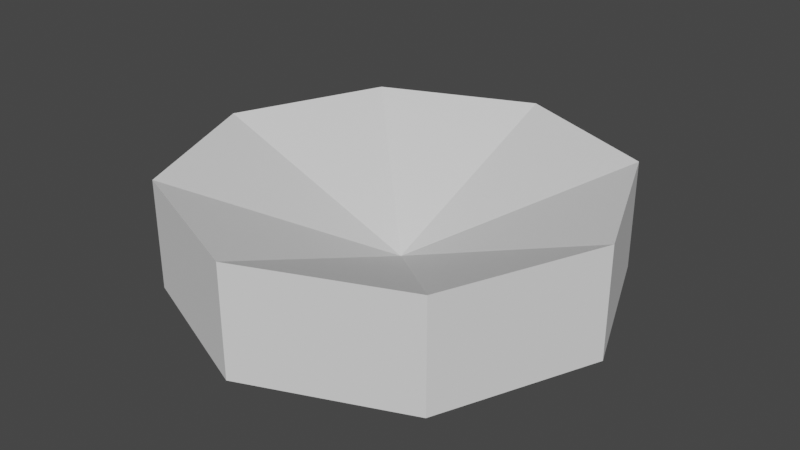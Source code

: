 # Source: Vessel.blend  (saved by Blender 2.93.21; exported with 4.5.12 LTS)
import bpy
from mathutils import Matrix  # noqa: F401  (used for matrix-valued properties, if any)

bpy.ops.wm.read_factory_settings(use_empty=True)
scene = bpy.context.scene
scene.name = 'Scene'

# ---- collections
col_collection = bpy.data.collections.new('Collection'); scene.collection.children.link(col_collection)

# ---- world
world_world = bpy.data.worlds.new('World'); scene.world = world_world
world_world.use_nodes = True; world_world.node_tree.nodes.clear()
_N = world_world.node_tree.nodes; _L = world_world.node_tree.links
n0 = _N.new('ShaderNodeOutputWorld'); n0.name = 'World Output'; n0.location = (300, 300)
n1 = _N.new('ShaderNodeBackground'); n1.name = 'Background'; n1.location = (10, 300)
n1.inputs[0].default_value = (0.05088, 0.05088, 0.05088, 1.0)
_L.new(n1.outputs[0], n0.inputs[0])
n0.is_active_output = True
world_world.color = (0.05088, 0.05088, 0.05088)
world_world.use_sun_shadow = False
world_world.sun_shadow_jitter_overblur = 0.0

# ---- meshes
me_cylinder = bpy.data.meshes.new('Cylinder')
me_cylinder.from_pydata([(0.0, 0.5, 0.0), (0.0, 0.5, 0.25), (0.3536, 0.3536, 0.0), (0.3536, 0.3536, 0.25), (0.5, -2.186e-08, 0.0), (0.5, -2.186e-08, 0.25), (0.3536, -0.3536, 0.0), (0.3536, -0.3536, 0.25), (-4.371e-08, -0.5, 0.0), (-4.371e-08, -0.5, 0.25), (-0.3536, -0.3536, 0.0), (-0.3536, -0.3536, 0.25), (-0.5, 5.962e-09, 0.0), (-0.5, 5.962e-09, 0.25), (-0.3536, 0.3536, 0.0), (-0.3536, 0.3536, 0.25), (-2.175e-08, 0.002428, 0.05)], [], [(0, 1, 3, 2), (2, 3, 5, 4), (4, 5, 7, 6), (6, 7, 9, 8), (8, 9, 11, 10), (10, 11, 13, 12), (3, 16, 5), (12, 13, 15, 14), (14, 15, 1, 0), (0, 2, 4, 6, 8, 10, 12, 14), (9, 16, 11), (7, 16, 9), (16, 3, 1), (5, 16, 7), (13, 16, 15), (11, 16, 13), (15, 16, 1)])
_uv = me_cylinder.uv_layers.new(name='UVMap')
_uv.uv.foreach_set('vector', [1.0, 0.5, 1.0, 1.0, 0.875, 1.0, 0.875, 0.5, 0.875, 0.5, 0.875, 1.0, 0.75, 1.0, 0.75, 0.5, 0.75, 0.5, 0.75, 1.0, 0.625, 1.0, 0.625, 0.5, 0.625, 0.5, 0.625, 1.0, 0.5, 1.0, 0.5, 0.5, 0.5, 0.5, 0.5, 1.0, 0.375, 1.0, 0.375, 0.5, 0.375, 0.5, 0.375, 1.0, 0.25, 1.0, 0.25, 0.5, 0.4197, 0.4197, 0.25, 0.2512, 0.49, 0.25, 0.25, 0.5, 0.25, 1.0, 0.125, 1.0, 0.125, 0.5, 0.125, 0.5, 0.125, 1.0, 0.0, 1.0, 0.0, 0.5, 0.75, 0.49, 0.9197, 0.4197, 0.99, 0.25, 0.9197, 0.08029, 0.75, 0.01, 0.5803, 0.08029, 0.51, 0.25, 0.5803, 0.4197, 0.25, 0.01, 0.25, 0.2512, 0.08029, 0.08029, 0.4197, 0.08029, 0.25, 0.2512, 0.25, 0.01, 0.25, 0.2512, 0.4197, 0.4197, 0.25, 0.49, 0.49, 0.25, 0.25, 0.2512, 0.4197, 0.08029, 0.01, 0.25, 0.25, 0.2512, 0.08029, 0.4197, 0.08029, 0.08029, 0.25, 0.2512, 0.01, 0.25, 0.08029, 0.4197, 0.25, 0.2512, 0.25, 0.49])
me_cylinder.use_remesh_fix_poles = True
me_cylinder.use_remesh_preserve_attributes = False
me_cylinder.update()

# ---- objects
ob_cylinder = bpy.data.objects.new('Cylinder', me_cylinder)

# ---- transforms, parenting, visibility, modifiers, constraints
ob_cylinder.location = (0.0, 0.0, 0.0)

# ---- collection membership
col_collection.objects.link(ob_cylinder)

# ---- scene / render settings (as saved in the file)
scene.frame_start = 1; scene.frame_end = 250; scene.frame_set(1)
scene.render.engine = 'BLENDER_EEVEE_NEXT'
scene.cycles.use_denoising = False
scene.cycles.samples = 128
scene.cycles.sampling_pattern = 'TABULATED_SOBOL'
scene.cycles.use_adaptive_sampling = False
scene.cycles.use_light_tree = False
scene.view_settings.view_transform = 'Filmic'
bpy.context.view_layer.update()

# ---- added for rendering (the .blend has no active camera and no usable light): camera, sun
cam_auto = bpy.data.cameras.new('AutoCamera')
cam_auto.lens = 50.0
cam_auto.sensor_width = 36.0
cam_auto.clip_end = 1000.0
ob_auto_camera = bpy.data.objects.new('AutoCamera', cam_auto)
scene.collection.objects.link(ob_auto_camera)
ob_auto_camera.location = (1.32875, -1.5945, 1.188)
ob_auto_camera.rotation_euler = (1.09748, -7.21219e-08, 0.694738)
scene.camera = ob_auto_camera
light_auto_sun = bpy.data.lights.new('AutoSun', 'SUN')
light_auto_sun.energy = 3.0
light_auto_sun.angle = 0.0523599
ob_auto_sun = bpy.data.objects.new('AutoSun', light_auto_sun)
scene.collection.objects.link(ob_auto_sun)
ob_auto_sun.rotation_euler = (0.872665, 0.174533, 0.523599)
bpy.context.view_layer.update()
